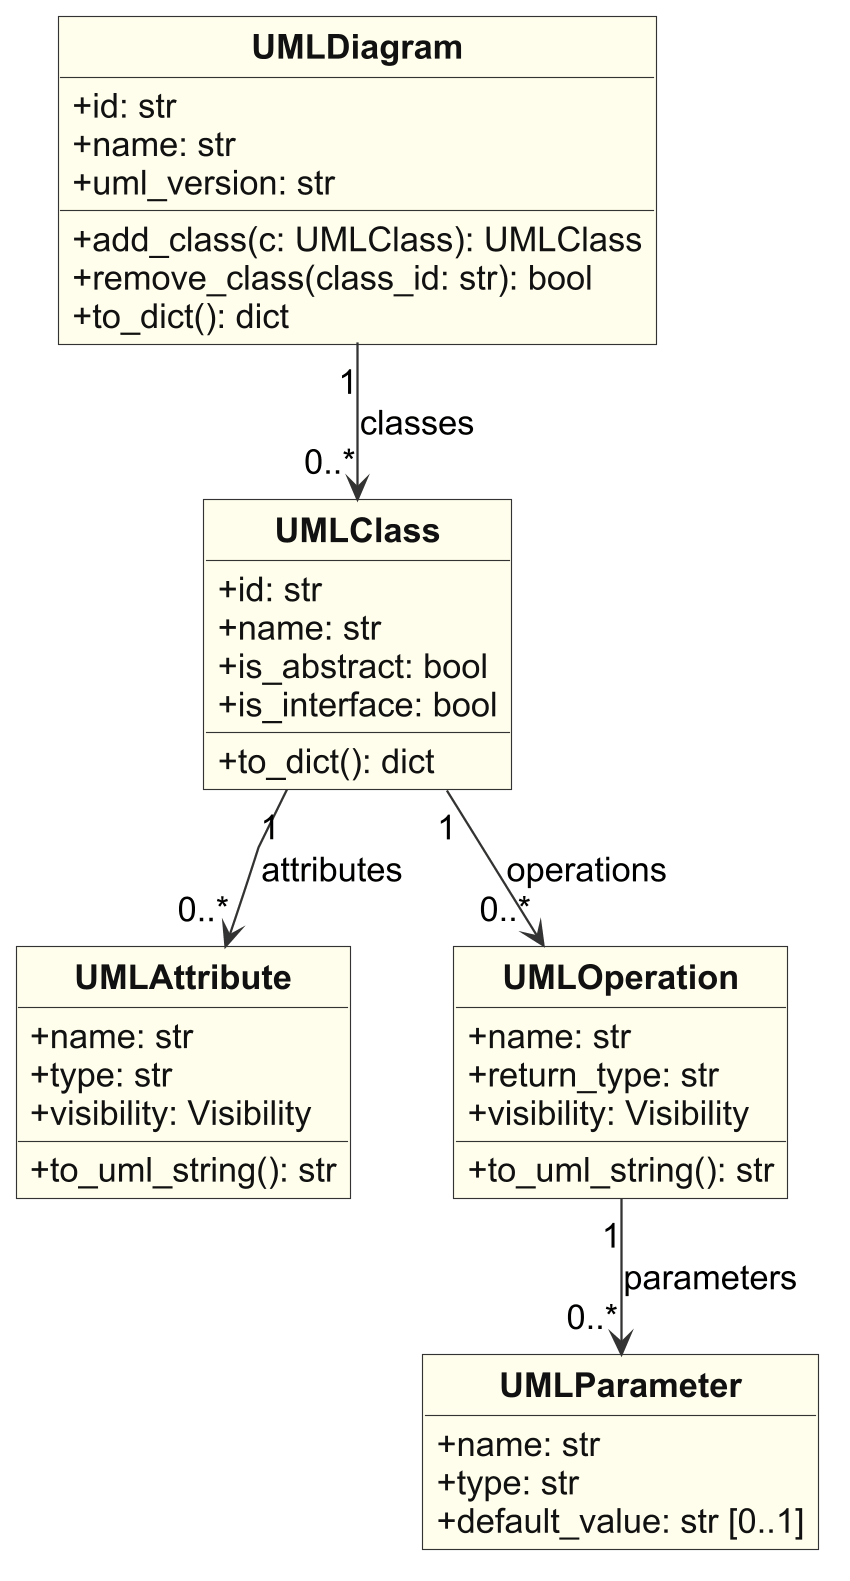

The diagram above was rendered by PlantUML. Its source (embedded in the PNG):
@startuml
skinparam backgroundColor #FFFFFF
skinparam shadowing false
skinparam defaultFontName Arial
skinparam defaultFontSize 15
skinparam dpi 220
skinparam roundcorner 0

skinparam nodesep 45
skinparam ranksep 50
skinparam ArrowColor #333333
skinparam ArrowThickness 1
skinparam classAttributeIconSize 0
skinparam class {
 BackgroundColor #FFFDEB
 BorderColor #333333
 FontColor #111111
 FontStyle bold
 AttributeFontColor #111111
}
skinparam package {
 BackgroundColor #FFFFFF
 BorderColor #555555
}
skinparam component {
 BackgroundColor #FFFDEB
 BorderColor #333333
}
skinparam node {
 BackgroundColor #F7F7F7
 BorderColor #333333
}
skinparam artifact {
 BackgroundColor #FFFDEB
 BorderColor #333333
}
skinparam sequence {
 ParticipantBackgroundColor #FFFDEB
 ParticipantBorderColor #333333
 LifeLineBorderColor #888888
 LifeLineBackgroundColor #FFFFFF
 GroupBackgroundColor #FFFFFF
 GroupBorderColor #777777
}
skinparam usecase {
 BackgroundColor #FFFFFF
 BorderColor #333333
}
skinparam state {
 BackgroundColor #FFFDEB
 BorderColor #333333
}
hide circle
hide empty members

top to bottom direction
skinparam linetype polyline
class UMLDiagram {
+id: str
+name: str
+uml_version: str
+add_class(c: UMLClass): UMLClass
+remove_class(class_id: str): bool
+to_dict(): dict
}
class UMLClass {
+id: str
+name: str
+is_abstract: bool
+is_interface: bool
+to_dict(): dict
}
class UMLAttribute {
+name: str
+type: str
+visibility: Visibility
+to_uml_string(): str
}
class UMLOperation {
+name: str
+return_type: str
+visibility: Visibility
+to_uml_string(): str
}
class UMLParameter {
+name: str
+type: str
+default_value: str [0..1]
}
UMLDiagram "1" --> "0..*" UMLClass : classes
UMLClass "1" --> "0..*" UMLAttribute : attributes
UMLClass "1" --> "0..*" UMLOperation : operations
UMLOperation "1" --> "0..*" UMLParameter : parameters
@enduml